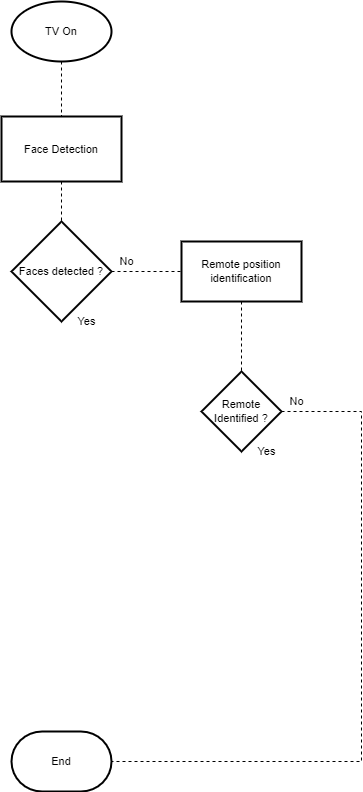

The diagram above was exported from draw.io. Its source (the exported page's mxGraphModel, read from the mxfile embedded in the PNG):
<mxGraphModel dx="1422" dy="1862" grid="1" gridSize="10" guides="1" tooltips="1" connect="1" arrows="1" fold="1" page="1" pageScale="1" pageWidth="850" pageHeight="1100" math="0" shadow="0">
  <root>
    <mxCell id="0" />
    <mxCell id="1" parent="0" />
    <mxCell id="cFIgO2nq5HO4wRN0zDHM-30" style="edgeStyle=none;rounded=0;orthogonalLoop=1;jettySize=auto;html=1;dashed=1;labelBackgroundColor=default;fontFamily=Helvetica;fontSize=11;fontColor=default;endArrow=none;strokeColor=default;" edge="1" parent="1" source="cFIgO2nq5HO4wRN0zDHM-28" target="cFIgO2nq5HO4wRN0zDHM-29">
      <mxGeometry relative="1" as="geometry" />
    </mxCell>
    <mxCell id="cFIgO2nq5HO4wRN0zDHM-28" value="TV On" style="strokeWidth=2;html=1;shape=mxgraph.flowchart.start_1;whiteSpace=wrap;fontFamily=Helvetica;fontSize=11;fontColor=default;" vertex="1" parent="1">
      <mxGeometry x="330" y="-870" width="100" height="60" as="geometry" />
    </mxCell>
    <mxCell id="cFIgO2nq5HO4wRN0zDHM-32" style="edgeStyle=none;rounded=0;orthogonalLoop=1;jettySize=auto;html=1;dashed=1;labelBackgroundColor=default;fontFamily=Helvetica;fontSize=11;fontColor=default;endArrow=none;strokeColor=default;" edge="1" parent="1" source="cFIgO2nq5HO4wRN0zDHM-29" target="cFIgO2nq5HO4wRN0zDHM-31">
      <mxGeometry relative="1" as="geometry" />
    </mxCell>
    <mxCell id="cFIgO2nq5HO4wRN0zDHM-29" value="Face Detection" style="rounded=0;whiteSpace=wrap;html=1;absoluteArcSize=1;arcSize=14;strokeWidth=2;fontFamily=Helvetica;fontSize=11;fontColor=default;" vertex="1" parent="1">
      <mxGeometry x="320" y="-755" width="120" height="65" as="geometry" />
    </mxCell>
    <mxCell id="cFIgO2nq5HO4wRN0zDHM-34" value="" style="edgeStyle=none;rounded=0;orthogonalLoop=1;jettySize=auto;html=1;dashed=1;labelBackgroundColor=default;fontFamily=Helvetica;fontSize=11;fontColor=default;endArrow=none;strokeColor=default;" edge="1" parent="1" source="cFIgO2nq5HO4wRN0zDHM-31" target="cFIgO2nq5HO4wRN0zDHM-33">
      <mxGeometry relative="1" as="geometry" />
    </mxCell>
    <mxCell id="cFIgO2nq5HO4wRN0zDHM-31" value="Faces detected ?" style="strokeWidth=2;html=1;shape=mxgraph.flowchart.decision;whiteSpace=wrap;fontFamily=Helvetica;fontSize=11;fontColor=default;" vertex="1" parent="1">
      <mxGeometry x="330" y="-650" width="100" height="100" as="geometry" />
    </mxCell>
    <mxCell id="cFIgO2nq5HO4wRN0zDHM-38" value="" style="edgeStyle=none;rounded=0;orthogonalLoop=1;jettySize=auto;html=1;dashed=1;labelBackgroundColor=default;fontFamily=Helvetica;fontSize=11;fontColor=default;endArrow=none;strokeColor=default;" edge="1" parent="1" source="cFIgO2nq5HO4wRN0zDHM-33" target="cFIgO2nq5HO4wRN0zDHM-37">
      <mxGeometry relative="1" as="geometry" />
    </mxCell>
    <mxCell id="cFIgO2nq5HO4wRN0zDHM-33" value="Remote position identification" style="whiteSpace=wrap;html=1;fontSize=11;strokeWidth=2;" vertex="1" parent="1">
      <mxGeometry x="500" y="-630" width="120" height="60" as="geometry" />
    </mxCell>
    <mxCell id="cFIgO2nq5HO4wRN0zDHM-35" value="No" style="text;html=1;resizable=0;autosize=1;align=center;verticalAlign=middle;points=[];fillColor=none;strokeColor=none;rounded=0;fontFamily=Helvetica;fontSize=11;fontColor=default;" vertex="1" parent="1">
      <mxGeometry x="430" y="-620" width="30" height="20" as="geometry" />
    </mxCell>
    <mxCell id="cFIgO2nq5HO4wRN0zDHM-36" value="Yes" style="text;html=1;resizable=0;autosize=1;align=center;verticalAlign=middle;points=[];fillColor=none;strokeColor=none;rounded=0;fontFamily=Helvetica;fontSize=11;fontColor=default;" vertex="1" parent="1">
      <mxGeometry x="390" y="-560" width="30" height="20" as="geometry" />
    </mxCell>
    <mxCell id="cFIgO2nq5HO4wRN0zDHM-37" value="Remote Identified ?" style="rhombus;whiteSpace=wrap;html=1;fontSize=11;strokeWidth=2;" vertex="1" parent="1">
      <mxGeometry x="520" y="-500" width="80" height="80" as="geometry" />
    </mxCell>
    <mxCell id="cFIgO2nq5HO4wRN0zDHM-44" style="edgeStyle=none;rounded=0;orthogonalLoop=1;jettySize=auto;html=1;entryX=1;entryY=0.5;entryDx=0;entryDy=0;entryPerimeter=0;dashed=1;labelBackgroundColor=default;fontFamily=Helvetica;fontSize=11;fontColor=default;endArrow=none;strokeColor=default;exitX=1;exitY=0.5;exitDx=0;exitDy=0;" edge="1" parent="1" source="cFIgO2nq5HO4wRN0zDHM-37" target="cFIgO2nq5HO4wRN0zDHM-43">
      <mxGeometry relative="1" as="geometry">
        <mxPoint x="680" y="-460" as="sourcePoint" />
        <Array as="points">
          <mxPoint x="680" y="-460" />
          <mxPoint x="680" y="-110" />
        </Array>
      </mxGeometry>
    </mxCell>
    <mxCell id="cFIgO2nq5HO4wRN0zDHM-41" value="No" style="text;html=1;resizable=0;autosize=1;align=center;verticalAlign=middle;points=[];fillColor=none;strokeColor=none;rounded=0;fontFamily=Helvetica;fontSize=11;fontColor=default;" vertex="1" parent="1">
      <mxGeometry x="600" y="-480" width="30" height="20" as="geometry" />
    </mxCell>
    <mxCell id="cFIgO2nq5HO4wRN0zDHM-42" value="Yes" style="text;html=1;resizable=0;autosize=1;align=center;verticalAlign=middle;points=[];fillColor=none;strokeColor=none;rounded=0;fontFamily=Helvetica;fontSize=11;fontColor=default;" vertex="1" parent="1">
      <mxGeometry x="570" y="-430" width="30" height="20" as="geometry" />
    </mxCell>
    <mxCell id="cFIgO2nq5HO4wRN0zDHM-43" value="End" style="strokeWidth=2;html=1;shape=mxgraph.flowchart.terminator;whiteSpace=wrap;rounded=0;fontFamily=Helvetica;fontSize=11;fontColor=default;" vertex="1" parent="1">
      <mxGeometry x="330" y="-140" width="100" height="60" as="geometry" />
    </mxCell>
  </root>
</mxGraphModel>